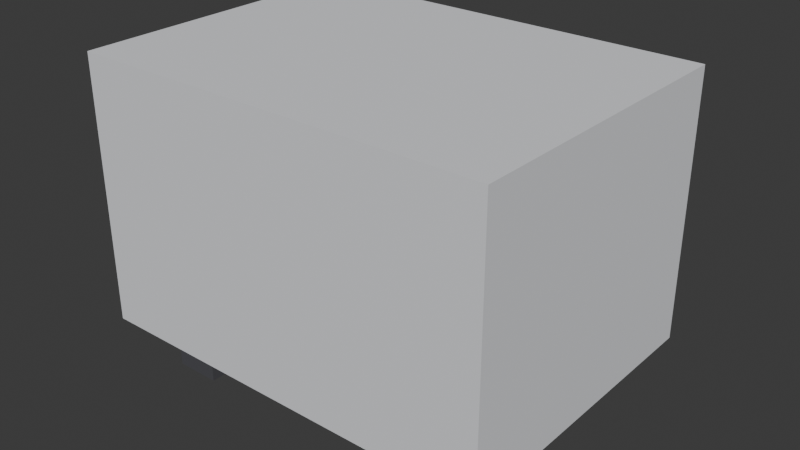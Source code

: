 # Source: ELD_MICRO_ONDAS2_v01.blend  (saved by Blender 4.2.66; exported with 4.5.12 LTS)
import bpy
from mathutils import Matrix  # noqa: F401  (used for matrix-valued properties, if any)

bpy.ops.wm.read_factory_settings(use_empty=True)
scene = bpy.context.scene
scene.name = 'Scene'

# ---- collections
col_collection = bpy.data.collections.new('Collection'); scene.collection.children.link(col_collection)

# ---- materials (node trees are filled in below, after node groups)
mat_polyroom_pbr = bpy.data.materials.new('Polyroom_PBR')

# ---- material node trees
mat_polyroom_pbr.use_nodes = True; mat_polyroom_pbr.node_tree.nodes.clear()
_N = mat_polyroom_pbr.node_tree.nodes; _L = mat_polyroom_pbr.node_tree.links
n0 = _N.new('ShaderNodeOutputMaterial'); n0.name = 'Material Output'; n0.location = (300, 0)
n1 = _N.new('ShaderNodeBsdfPrincipled'); n1.name = 'Principled BSDF'; n1.location = (0, 0)
n1.inputs[2].default_value = 0.8
n2 = _N.new('ShaderNodeVertexColor'); n2.name = 'Color Attribute'; n2.location = (-300, 0)
n2.layer_name = 'Color'
_L.new(n2.outputs[0], n1.inputs[0])
_L.new(n1.outputs[0], n0.inputs[0])
n0.is_active_output = True

# ---- world
world_world = bpy.data.worlds.new('World'); scene.world = world_world
world_world.use_nodes = True; world_world.node_tree.nodes.clear()
_N = world_world.node_tree.nodes; _L = world_world.node_tree.links
n0 = _N.new('ShaderNodeOutputWorld'); n0.name = 'World Output'; n0.location = (300, 300)
n1 = _N.new('ShaderNodeBackground'); n1.name = 'Background'; n1.location = (10, 300)
n1.inputs[0].default_value = (0.05088, 0.05088, 0.05088, 1.0)
_L.new(n1.outputs[0], n0.inputs[0])
n0.is_active_output = True
world_world.color = (0.05088, 0.05088, 0.05088)
world_world.sun_shadow_jitter_overblur = 0.0

# ---- meshes
me_eld_micro_ondas2_v01 = bpy.data.meshes.new('ELD_MICRO_ONDAS2_v01')
me_eld_micro_ondas2_v01.from_pydata([(-0.275, -0.215, 0.075), (-0.275, -0.215, 0.425), (-0.275, 0.185, 0.075), (-0.275, 0.185, 0.425), (0.275, -0.215, 0.075), (0.275, -0.215, 0.425), (0.275, 0.185, 0.075), (0.275, 0.185, 0.425), (-0.25, 0.181, 0.115), (-0.25, 0.181, 0.385), (-0.25, 0.201, 0.115), (-0.25, 0.201, 0.385), (0.09, 0.181, 0.115), (0.09, 0.181, 0.385), (0.09, 0.201, 0.115), (0.09, 0.201, 0.385), (0.13, 0.181, 0.115), (0.13, 0.181, 0.385), (0.13, 0.201, 0.115), (0.13, 0.201, 0.385), (0.25, 0.181, 0.115), (0.25, 0.181, 0.385), (0.25, 0.201, 0.115), (0.25, 0.201, 0.385), (0.15, 0.2, 0.27), (0.15, 0.2, 0.33), (0.15, 0.21, 0.27), (0.15, 0.21, 0.33), (0.23, 0.2, 0.27), (0.23, 0.2, 0.33), (0.23, 0.21, 0.27), (0.23, 0.21, 0.33), (0.15, 0.2, 0.18), (0.15, 0.2, 0.22), (0.15, 0.21, 0.18), (0.15, 0.21, 0.22), (0.23, 0.2, 0.18), (0.23, 0.2, 0.22), (0.23, 0.21, 0.18), (0.23, 0.21, 0.22), (0.19, 0.215, 0.145), (0.19, 0.195, 0.145), (0.2006, 0.215, 0.1406), (0.2006, 0.195, 0.1406), (0.205, 0.215, 0.13), (0.205, 0.195, 0.13), (0.2006, 0.215, 0.1194), (0.2006, 0.195, 0.1194), (0.19, 0.215, 0.115), (0.19, 0.195, 0.115), (0.1794, 0.215, 0.1194), (0.1794, 0.195, 0.1194), (0.175, 0.215, 0.13), (0.175, 0.195, 0.13), (0.1794, 0.215, 0.1406), (0.1794, 0.195, 0.1406), (-0.23, -0.165, 0.0), (-0.23, -0.165, 0.04), (-0.23, -0.105, 0.0), (-0.23, -0.105, 0.04), (-0.17, -0.165, 0.0), (-0.17, -0.165, 0.04), (-0.17, -0.105, 0.0), (-0.17, -0.105, 0.04), (0.17, -0.165, 0.0), (0.17, -0.165, 0.04), (0.17, -0.105, 0.0), (0.17, -0.105, 0.04), (0.23, -0.165, 0.0), (0.23, -0.165, 0.04), (0.23, -0.105, 0.0), (0.23, -0.105, 0.04)], [], [(0, 1, 3, 2), (2, 3, 7, 6), (6, 7, 5, 4), (4, 5, 1, 0), (2, 6, 4, 0), (7, 3, 1, 5), (8, 9, 11, 10), (10, 11, 15, 14), (14, 15, 13, 12), (12, 13, 9, 8), (10, 14, 12, 8), (15, 11, 9, 13), (16, 17, 19, 18), (18, 19, 23, 22), (22, 23, 21, 20), (20, 21, 17, 16), (18, 22, 20, 16), (23, 19, 17, 21), (24, 25, 27, 26), (26, 27, 31, 30), (30, 31, 29, 28), (28, 29, 25, 24), (26, 30, 28, 24), (31, 27, 25, 29), (32, 33, 35, 34), (34, 35, 39, 38), (38, 39, 37, 36), (36, 37, 33, 32), (34, 38, 36, 32), (39, 35, 33, 37), (40, 41, 43, 42), (42, 43, 45, 44), (44, 45, 47, 46), (46, 47, 49, 48), (48, 49, 51, 50), (50, 51, 53, 52), (43, 41, 55, 53, 51, 49, 47, 45), (52, 53, 55, 54), (54, 55, 41, 40), (40, 42, 44, 46, 48, 50, 52, 54), (56, 57, 59, 58), (58, 59, 63, 62), (62, 63, 61, 60), (60, 61, 57, 56), (58, 62, 60, 56), (63, 59, 57, 61), (64, 65, 67, 66), (66, 67, 71, 70), (70, 71, 69, 68), (68, 69, 65, 64), (66, 70, 68, 64), (71, 67, 65, 69)])
_uv = me_eld_micro_ondas2_v01.uv_layers.new(name='UVMap')
_uv.uv.foreach_set('vector', [0.7838, 0.6976, 0.5351, 0.6976, 0.5351, 0.4134, 0.7838, 0.4134, 0.2562, 0.8042, 0.007546, 0.8042, 0.007546, 0.4134, 0.2562, 0.4134, 0.8548, 0.2917, 0.6061, 0.2917, 0.6061, 0.007546, 0.8548, 0.007546, 0.52, 0.8042, 0.2713, 0.8042, 0.2713, 0.4134, 0.52, 0.4134, 0.2917, 0.007546, 0.2917, 0.3983, 0.007546, 0.3983, 0.007546, 0.007546, 0.591, 0.007546, 0.591, 0.3983, 0.3068, 0.3983, 0.3068, 0.007546, 0.9489, 0.9045, 0.9489, 0.7127, 0.9632, 0.7127, 0.9632, 0.9045, 0.7269, 0.9543, 0.5351, 0.9543, 0.5351, 0.7127, 0.7269, 0.7127, 0.9578, 0.6053, 0.9578, 0.4134, 0.972, 0.4134, 0.972, 0.6053, 0.9338, 0.9543, 0.742, 0.9543, 0.742, 0.7127, 0.9338, 0.7127, 0.9134, 0.4134, 0.9134, 0.655, 0.8992, 0.655, 0.8992, 0.4134, 0.9427, 0.4134, 0.9427, 0.655, 0.9285, 0.655, 0.9285, 0.4134, 0.9703, 0.1994, 0.9703, 0.007546, 0.9845, 0.007546, 0.9845, 0.1994, 0.7989, 0.6053, 0.7989, 0.4134, 0.8841, 0.4134, 0.8841, 0.6053, 0.9782, 0.9045, 0.9782, 0.7127, 0.9925, 0.7127, 0.9925, 0.9045, 0.8699, 0.1994, 0.8699, 0.007546, 0.9552, 0.007546, 0.9552, 0.1994, 0.8947, 0.3068, 0.8947, 0.3921, 0.8805, 0.3921, 0.8805, 0.3068, 0.123, 0.8193, 0.123, 0.9045, 0.1088, 0.9045, 0.1088, 0.8193, 0.8921, 0.2571, 0.8921, 0.2145, 0.8992, 0.2145, 0.8992, 0.2571, 0.6488, 0.3637, 0.6061, 0.3637, 0.6061, 0.3068, 0.6488, 0.3068, 0.9098, 0.3495, 0.9098, 0.3068, 0.9169, 0.3068, 0.9169, 0.3495, 0.7065, 0.3637, 0.6639, 0.3637, 0.6639, 0.3068, 0.7065, 0.3068, 0.8637, 0.6203, 0.8637, 0.6772, 0.8566, 0.6772, 0.8566, 0.6203, 0.4933, 0.8193, 0.4933, 0.8761, 0.4862, 0.8761, 0.4862, 0.8193, 0.7911, 0.393, 0.7911, 0.3646, 0.7983, 0.3646, 0.7983, 0.393, 0.8654, 0.3637, 0.837, 0.3637, 0.837, 0.3068, 0.8654, 0.3068, 0.8133, 0.393, 0.8133, 0.3646, 0.8205, 0.3646, 0.8205, 0.393, 0.09369, 0.8761, 0.06527, 0.8761, 0.06527, 0.8193, 0.09369, 0.8193, 0.5155, 0.8193, 0.5155, 0.8761, 0.5084, 0.8761, 0.5084, 0.8193, 0.877, 0.2145, 0.877, 0.2713, 0.8699, 0.2713, 0.8699, 0.2145, 0.6203, 0.3863, 0.6061, 0.3863, 0.6061, 0.3788, 0.6203, 0.3788, 0.6354, 0.3788, 0.6496, 0.3788, 0.6496, 0.3863, 0.6354, 0.3863, 0.6354, 0.3863, 0.6496, 0.3863, 0.6496, 0.3938, 0.6354, 0.3938, 0.6789, 0.3938, 0.6647, 0.3938, 0.6647, 0.3863, 0.6789, 0.3863, 0.6789, 0.3863, 0.6647, 0.3863, 0.6647, 0.3788, 0.6789, 0.3788, 0.8131, 0.6976, 0.7989, 0.6976, 0.7989, 0.6901, 0.8131, 0.6901, 0.7216, 0.3703, 0.7273, 0.3646, 0.7355, 0.3646, 0.7413, 0.3703, 0.7413, 0.3785, 0.7355, 0.3843, 0.7273, 0.3843, 0.7216, 0.3785, 0.8131, 0.6901, 0.7989, 0.6901, 0.7989, 0.6825, 0.8131, 0.6825, 0.6203, 0.3938, 0.6061, 0.3938, 0.6061, 0.3863, 0.6203, 0.3863, 0.7703, 0.3646, 0.7761, 0.3703, 0.7761, 0.3785, 0.7703, 0.3843, 0.7621, 0.3843, 0.7564, 0.3785, 0.7564, 0.3703, 0.7621, 0.3646, 0.1665, 0.8619, 0.1381, 0.8619, 0.1381, 0.8193, 0.1665, 0.8193, 0.21, 0.8619, 0.1816, 0.8619, 0.1816, 0.8193, 0.21, 0.8193, 0.2535, 0.8619, 0.2251, 0.8619, 0.2251, 0.8193, 0.2535, 0.8193, 0.297, 0.8619, 0.2686, 0.8619, 0.2686, 0.8193, 0.297, 0.8193, 0.7642, 0.3495, 0.7216, 0.3495, 0.7216, 0.3068, 0.7642, 0.3068, 0.8219, 0.3495, 0.7793, 0.3495, 0.7793, 0.3068, 0.8219, 0.3068, 0.3406, 0.8619, 0.3121, 0.8619, 0.3121, 0.8193, 0.3406, 0.8193, 0.3841, 0.8619, 0.3556, 0.8619, 0.3556, 0.8193, 0.3841, 0.8193, 0.4276, 0.8619, 0.3992, 0.8619, 0.3992, 0.8193, 0.4276, 0.8193, 0.4711, 0.8619, 0.4427, 0.8619, 0.4427, 0.8193, 0.4711, 0.8193, 0.8415, 0.663, 0.7989, 0.663, 0.7989, 0.6203, 0.8415, 0.6203, 0.05018, 0.8619, 0.007546, 0.8619, 0.007546, 0.8193, 0.05018, 0.8193])
_ca = me_eld_micro_ondas2_v01.color_attributes.new('Color', 'FLOAT_COLOR', 'POINT')
_ca.data.foreach_set('color', [0.78, 0.79, 0.82, 1.0, 0.78, 0.79, 0.82, 1.0, 0.78, 0.79, 0.82, 1.0, 0.78, 0.79, 0.82, 1.0, 0.78, 0.79, 0.82, 1.0, 0.78, 0.79, 0.82, 1.0, 0.78, 0.79, 0.82, 1.0, 0.78, 0.79, 0.82, 1.0, 0.08, 0.12, 0.17, 1.0, 0.08, 0.12, 0.17, 1.0, 0.08, 0.12, 0.17, 1.0, 0.08, 0.12, 0.17, 1.0, 0.08, 0.12, 0.17, 1.0, 0.08, 0.12, 0.17, 1.0, 0.08, 0.12, 0.17, 1.0, 0.08, 0.12, 0.17, 1.0, 0.25, 0.26, 0.28, 1.0, 0.25, 0.26, 0.28, 1.0, 0.25, 0.26, 0.28, 1.0, 0.25, 0.26, 0.28, 1.0, 0.25, 0.26, 0.28, 1.0, 0.25, 0.26, 0.28, 1.0, 0.25, 0.26, 0.28, 1.0, 0.25, 0.26, 0.28, 1.0, 0.15, 0.4, 0.85, 1.0, 0.15, 0.4, 0.85, 1.0, 0.15, 0.4, 0.85, 1.0, 0.15, 0.4, 0.85, 1.0, 0.15, 0.4, 0.85, 1.0, 0.15, 0.4, 0.85, 1.0, 0.15, 0.4, 0.85, 1.0, 0.15, 0.4, 0.85, 1.0, 0.92, 0.92, 0.93, 1.0, 0.92, 0.92, 0.93, 1.0, 0.92, 0.92, 0.93, 1.0, 0.92, 0.92, 0.93, 1.0, 0.92, 0.92, 0.93, 1.0, 0.92, 0.92, 0.93, 1.0, 0.92, 0.92, 0.93, 1.0, 0.92, 0.92, 0.93, 1.0, 0.85, 0.22, 0.16, 1.0, 0.85, 0.22, 0.16, 1.0, 0.85, 0.22, 0.16, 1.0, 0.85, 0.22, 0.16, 1.0, 0.85, 0.22, 0.16, 1.0, 0.85, 0.22, 0.16, 1.0, 0.85, 0.22, 0.16, 1.0, 0.85, 0.22, 0.16, 1.0, 0.85, 0.22, 0.16, 1.0, 0.85, 0.22, 0.16, 1.0, 0.85, 0.22, 0.16, 1.0, 0.85, 0.22, 0.16, 1.0, 0.85, 0.22, 0.16, 1.0, 0.85, 0.22, 0.16, 1.0, 0.85, 0.22, 0.16, 1.0, 0.85, 0.22, 0.16, 1.0, 0.07, 0.07, 0.08, 1.0, 0.07, 0.07, 0.08, 1.0, 0.07, 0.07, 0.08, 1.0, 0.07, 0.07, 0.08, 1.0, 0.07, 0.07, 0.08, 1.0, 0.07, 0.07, 0.08, 1.0, 0.07, 0.07, 0.08, 1.0, 0.07, 0.07, 0.08, 1.0, 0.07, 0.07, 0.08, 1.0, 0.07, 0.07, 0.08, 1.0, 0.07, 0.07, 0.08, 1.0, 0.07, 0.07, 0.08, 1.0, 0.07, 0.07, 0.08, 1.0, 0.07, 0.07, 0.08, 1.0, 0.07, 0.07, 0.08, 1.0, 0.07, 0.07, 0.08, 1.0])
me_eld_micro_ondas2_v01.materials.append(mat_polyroom_pbr)
me_eld_micro_ondas2_v01.update()

# ---- objects
ob_eld_micro_ondas2_v01 = bpy.data.objects.new('ELD_MICRO_ONDAS2_v01', me_eld_micro_ondas2_v01)

# ---- transforms, parenting, visibility, modifiers, constraints
ob_eld_micro_ondas2_v01.location = (0.0, 0.0, 0.0)

# ---- collection membership
col_collection.objects.link(ob_eld_micro_ondas2_v01)

# ---- scene / render settings (as saved in the file)
scene.frame_start = 1; scene.frame_end = 250; scene.frame_set(1)
scene.render.engine = 'BLENDER_EEVEE_NEXT'
bpy.context.view_layer.update()

# ---- added for rendering (the .blend has no active camera and no usable light): camera, sun
cam_auto = bpy.data.cameras.new('AutoCamera')
cam_auto.lens = 50.0
cam_auto.sensor_width = 36.0
cam_auto.clip_end = 1000.0
ob_auto_camera = bpy.data.objects.new('AutoCamera', cam_auto)
scene.collection.objects.link(ob_auto_camera)
ob_auto_camera.location = (0.756212, -0.907454, 0.81747)
ob_auto_camera.rotation_euler = (1.09748, -7.21219e-08, 0.694738)
scene.camera = ob_auto_camera
light_auto_sun = bpy.data.lights.new('AutoSun', 'SUN')
light_auto_sun.energy = 3.0
light_auto_sun.angle = 0.0523599
ob_auto_sun = bpy.data.objects.new('AutoSun', light_auto_sun)
scene.collection.objects.link(ob_auto_sun)
ob_auto_sun.rotation_euler = (0.872665, 0.174533, 0.523599)
bpy.context.view_layer.update()
